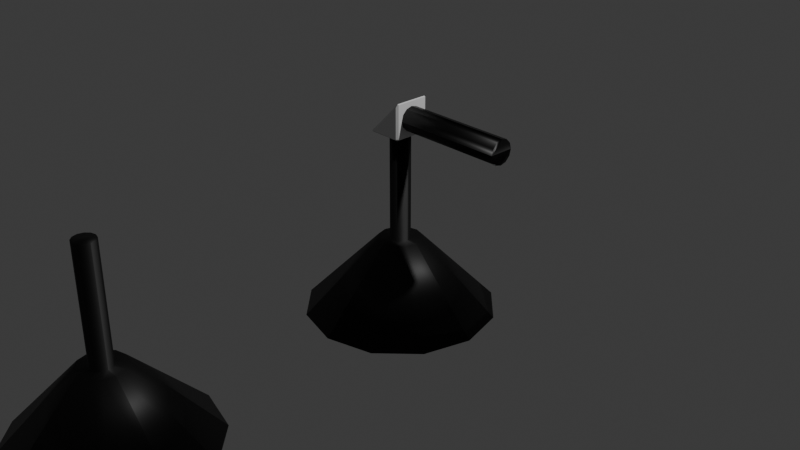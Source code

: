 # Source: lights_.blend  (saved by Blender 4.3.34; exported with 4.5.12 LTS)
import bpy
from mathutils import Matrix  # noqa: F401  (used for matrix-valued properties, if any)

bpy.ops.wm.read_factory_settings(use_empty=True)
scene = bpy.context.scene
scene.name = 'Scene'

# ---- collections
col_collection = bpy.data.collections.new('Collection'); scene.collection.children.link(col_collection)

# ---- materials (node trees are filled in below, after node groups)
mat_material = bpy.data.materials.new('Material')
mat_material.alpha_threshold = 0.0
mat_material.roughness = 0.5
mat_material.line_color = (0.0, 0.0, 0.0, 1.0)
mat_material_001 = bpy.data.materials.new('Material.001')

# ---- material node trees
mat_material.use_nodes = True; mat_material.node_tree.nodes.clear()
_N = mat_material.node_tree.nodes; _L = mat_material.node_tree.links
n0 = _N.new('ShaderNodeOutputMaterial'); n0.name = 'Material Output'; n0.location = (300, 300)
n1 = _N.new('ShaderNodeBsdfPrincipled'); n1.name = 'Principled BSDF'; n1.location = (10, 300)
n1.inputs[0].default_value = (0.0, 0.0, 0.0, 1.0)
n1.inputs[3].default_value = 1.45
_L.new(n1.outputs[0], n0.inputs[0])
n0.is_active_output = True
mat_material_001.use_nodes = True; mat_material_001.node_tree.nodes.clear()
_N = mat_material_001.node_tree.nodes; _L = mat_material_001.node_tree.links
n0 = _N.new('ShaderNodeBsdfPrincipled'); n0.name = 'Principled BSDF'; n0.location = (10, 300)
n1 = _N.new('ShaderNodeOutputMaterial'); n1.name = 'Material Output'; n1.location = (300, 300)
_L.new(n0.outputs[0], n1.inputs[0])
n1.is_active_output = True

# ---- world
world_world = bpy.data.worlds.new('World'); scene.world = world_world
world_world.use_nodes = True; world_world.node_tree.nodes.clear()
_N = world_world.node_tree.nodes; _L = world_world.node_tree.links
n0 = _N.new('ShaderNodeOutputWorld'); n0.name = 'World Output'; n0.location = (300, 300)
n1 = _N.new('ShaderNodeBackground'); n1.name = 'Background'; n1.location = (10, 300)
n1.inputs[0].default_value = (0.05088, 0.05088, 0.05088, 1.0)
_L.new(n1.outputs[0], n0.inputs[0])
n0.is_active_output = True
world_world.color = (0.05088, 0.05088, 0.05088)
world_world.sun_shadow_jitter_overblur = 0.0

# ---- cameras
cam_camera = bpy.data.cameras.new('Camera')
cam_camera.clip_end = 100.0
cam_camera.ortho_scale = 7.314

# ---- lights
light_light = bpy.data.lights.new('Light', 'POINT')
light_light.energy = 1000.0
light_light.shadow_soft_size = 0.1

# ---- meshes
me_cube_001 = bpy.data.meshes.new('Cube.001')
me_cube_001.from_pydata([(-0.5, -0.5, -0.5), (-0.5, -0.5, 0.5), (-0.5, 0.5, -0.5), (-0.5, 0.5, 0.5), (0.5, -0.5, -0.5), (0.5, -0.5, 0.5), (0.5, 0.5, -0.5), (0.5, 0.5, 0.5), (-0.6096, 9.313e-10, -0.6096), (-0.6096, -0.6096, -1.863e-09), (-0.6096, -6.519e-09, 0.6096), (-0.6096, 0.6096, -2.794e-09), (1.583e-08, 0.6096, -0.6096), (-5.588e-09, 0.6096, 0.6096), (0.6096, 0.6096, -2.794e-09), (0.6096, -1.676e-08, -0.6096), (0.6096, -1.863e-09, 0.6096), (0.6096, -0.6096, -2.794e-09), (-1.211e-08, -0.6096, -0.6096), (-9.313e-10, -0.6096, 0.6096), (-0.8395, -1.211e-08, 5.588e-09), (9.313e-09, 0.8395, 4.657e-09), (0.8395, -1.304e-08, 5.588e-09), (-9.313e-09, -0.8395, 4.657e-09), (0.0, -5.588e-09, -0.8395), (-9.313e-10, -1.397e-08, 0.8395), (-1.939, -0.01622, -1.449), (-1.68, -0.9835, -1.449), (-0.004246, -1.951, -1.449), (-0.9715, -1.692, -1.449), (-0.003316, 1.919, -1.449), (0.9639, 1.66, -1.449), (1.672, 0.952, -1.449), (1.931, -0.01529, -1.449), (0.5415, -0.01563, 0.9184), (-0.00365, 0.5295, 0.9184), (0.4685, 0.257, 0.9184), (0.2689, 0.4565, 0.9184), (-0.00322, 2.318, -1.449), (2.33, -0.0152, -1.449), (1.163, 2.005, -1.449), (2.017, 1.151, -1.449), (-0.00365, -0.5611, 0.9184), (0.5415, -0.01589, 0.9184), (0.2689, -0.488, 0.9184), (0.4685, -0.2885, 0.9184), (2.33, -0.01632, -1.449), (-0.00322, -2.349, -1.449), (2.017, -1.183, -1.449), (1.163, -2.037, -1.449), (-0.003912, 0.5295, 0.9184), (-0.5491, -0.01563, 0.9184), (-0.2765, 0.4565, 0.9184), (-0.476, 0.257, 0.9184), (-2.337, -0.0152, -1.449), (-0.004342, 2.318, -1.449), (-2.025, 1.151, -1.449), (-1.171, 2.005, -1.449), (-0.5491, -0.01589, 0.9184), (-0.003912, -0.5611, 0.9184), (-0.476, -0.2885, 0.9184), (-0.2765, -0.488, 0.9184), (-0.004342, -2.349, -1.449), (-2.337, -0.01632, -1.449), (-1.171, -2.037, -1.449), (-2.025, -1.183, -1.449), (-0.003316, -1.951, -1.449), (0.9639, -1.692, -1.449), (1.672, -0.9835, -1.449), (1.931, -0.01622, -1.449), (-0.004246, 1.919, -1.449), (-0.9715, 1.66, -1.449), (-1.68, 0.952, -1.449), (-1.939, -0.01529, -1.449), (0.8031, 0.4502, 0.08433), (0.4621, 0.7911, 0.08433), (0.8031, -0.4817, 0.08433), (0.9279, -0.01598, 0.08433), (-0.8106, 0.4502, 0.08433), (-0.9354, -0.01553, 0.08433), (0.9279, -0.01553, 0.08433), (-0.003557, -0.9474, 0.08433), (0.4621, -0.8226, 0.08433), (-0.4697, -0.8226, 0.08433), (-0.004005, -0.9474, 0.08433), (-0.9354, -0.01598, 0.08433), (-0.8106, -0.4817, 0.08433), (-0.4697, 0.7911, 0.08433), (-0.003557, 0.9159, 0.08433), (-0.004005, 0.9159, 0.08433), (0.216, 0.1111, 0.9184), (0.2499, -0.0157, 0.9184), (0.1231, 0.204, 0.9184), (-0.00372, 0.238, 0.9184), (-0.003842, -0.2695, 0.9184), (-0.1307, -0.2355, 0.9184), (-0.2235, -0.1426, 0.9184), (-0.2575, -0.01582, 0.9184), (0.1231, -0.2355, 0.9184), (-0.00372, -0.2695, 0.9184), (0.216, -0.1426, 0.9184), (0.2499, -0.01582, 0.9184), (-0.1307, 0.204, 0.9184), (-0.003842, 0.238, 0.9184), (-0.2235, 0.1111, 0.9184), (-0.2575, -0.0157, 0.9184), (0.216, 0.1111, 4.451), (0.2499, -0.0157, 4.451), (0.1231, 0.204, 4.451), (-0.00372, 0.238, 4.451), (-0.003842, -0.2695, 4.451), (-0.1307, -0.2355, 4.451), (-0.2235, -0.1426, 4.451), (-0.2575, -0.01582, 4.451), (0.1231, -0.2355, 4.451), (-0.00372, -0.2695, 4.451), (0.216, -0.1426, 4.451), (0.2499, -0.01582, 4.451), (-0.1307, 0.204, 4.451), (-0.003842, 0.238, 4.451), (-0.2235, 0.1111, 4.451), (-0.2575, -0.0157, 4.451)], [], [(0, 9, 20, 8), (9, 1, 10, 20), (20, 10, 3, 11), (8, 20, 11, 2), (2, 11, 21, 12), (11, 3, 13, 21), (21, 13, 7, 14), (12, 21, 14, 6), (6, 14, 22, 15), (14, 7, 16, 22), (22, 16, 5, 17), (15, 22, 17, 4), (4, 17, 23, 18), (17, 5, 19, 23), (23, 19, 1, 9), (18, 23, 9, 0), (2, 12, 24, 8), (12, 6, 15, 24), (24, 15, 4, 18), (8, 24, 18, 0), (7, 13, 25, 16), (13, 3, 10, 25), (25, 10, 1, 19), (16, 25, 19, 5), (38, 40, 31, 30), (63, 58, 51, 54), (28, 29, 83, 84), (47, 42, 59, 62), (34, 36, 90, 91), (39, 34, 43, 46), (34, 39, 41, 36), (36, 41, 40, 37), (37, 40, 38, 35), (62, 59, 61, 64), (64, 61, 60, 65), (65, 60, 58, 63), (42, 47, 49, 44), (44, 49, 48, 45), (45, 48, 46, 43), (50, 55, 57, 52), (52, 57, 56, 53), (53, 56, 54, 51), (55, 50, 35, 38), (54, 56, 72, 73), (63, 54, 73, 26), (41, 39, 33, 32), (65, 63, 26, 27), (57, 55, 70, 71), (47, 62, 28, 66), (62, 64, 29, 28), (48, 49, 67, 68), (55, 38, 30, 70), (39, 46, 69, 33), (40, 41, 32, 31), (56, 57, 71, 72), (46, 48, 68, 69), (64, 65, 27, 29), (49, 47, 66, 67), (79, 78, 87, 89, 88, 75, 74, 80, 77, 76, 82, 81, 84, 83, 86, 85), (27, 26, 85, 86), (72, 71, 87, 78), (31, 32, 74, 75), (29, 27, 86, 83), (70, 30, 88, 89), (69, 68, 76, 77), (30, 31, 75, 88), (33, 69, 77, 80), (73, 72, 78, 79), (71, 70, 89, 87), (26, 73, 79, 85), (32, 33, 80, 74), (68, 67, 82, 76), (66, 28, 84, 81), (67, 66, 81, 82), (104, 105, 121, 120), (53, 51, 105, 104), (60, 61, 95, 96), (50, 52, 102, 103), (59, 42, 99, 94), (44, 45, 100, 98), (58, 60, 96, 97), (36, 37, 92, 90), (35, 50, 103, 93), (52, 53, 104, 102), (61, 59, 94, 95), (45, 43, 101, 100), (42, 44, 98, 99), (43, 34, 91, 101), (51, 58, 97, 105), (37, 35, 93, 92), (107, 106, 108, 109, 119, 118, 120, 121, 113, 112, 111, 110, 115, 114, 116, 117), (96, 95, 111, 112), (93, 103, 119, 109), (97, 96, 112, 113), (101, 91, 107, 117), (99, 98, 114, 115), (105, 97, 113, 121), (98, 100, 116, 114), (91, 90, 106, 107), (94, 99, 115, 110), (100, 101, 117, 116), (90, 92, 108, 106), (103, 102, 118, 119), (92, 93, 109, 108), (102, 104, 120, 118), (95, 94, 110, 111)])
me_cube_001.polygons.foreach_set('use_smooth', [True] * 106)
me_cube_001.polygons.foreach_set('material_index', [1, 1, 1, 1, 1, 1, 1, 1, 1, 1, 1, 1, 1, 1, 1, 1, 1, 1, 1, 1, 1, 1, 1, 1, 0, 0, 0, 0, 0, 0, 0, 0, 0, 0, 0, 0, 0, 0, 0, 0, 0, 0, 0, 0, 0, 0, 0, 0, 0, 0, 0, 0, 0, 0, 0, 0, 0, 0, 0, 0, 0, 0, 0, 0, 0, 0, 0, 0, 0, 0, 0, 0, 0, 0, 0, 0, 0, 0, 0, 0, 0, 0, 0, 0, 0, 0, 0, 0, 0, 0, 0, 0, 0, 0, 0, 0, 0, 0, 0, 0, 0, 0, 0, 0, 0, 0])
_uv = me_cube_001.uv_layers.new(name='UVMap')
_uv.uv.foreach_set('vector', [0.375, 0.0, 0.5, 0.0, 0.5, 0.125, 0.375, 0.125, 0.5, 0.0, 0.625, 0.0, 0.625, 0.125, 0.5, 0.125, 0.5, 0.125, 0.625, 0.125, 0.625, 0.25, 0.5, 0.25, 0.375, 0.125, 0.5, 0.125, 0.5, 0.25, 0.375, 0.25, 0.375, 0.25, 0.5, 0.25, 0.5, 0.375, 0.375, 0.375, 0.5, 0.25, 0.625, 0.25, 0.625, 0.375, 0.5, 0.375, 0.5, 0.375, 0.625, 0.375, 0.625, 0.5, 0.5, 0.5, 0.375, 0.375, 0.5, 0.375, 0.5, 0.5, 0.375, 0.5, 0.375, 0.5, 0.5, 0.5, 0.5, 0.625, 0.375, 0.625, 0.5, 0.5, 0.625, 0.5, 0.625, 0.625, 0.5, 0.625, 0.5, 0.625, 0.625, 0.625, 0.625, 0.75, 0.5, 0.75, 0.375, 0.625, 0.5, 0.625, 0.5, 0.75, 0.375, 0.75, 0.375, 0.75, 0.5, 0.75, 0.5, 0.875, 0.375, 0.875, 0.5, 0.75, 0.625, 0.75, 0.625, 0.875, 0.5, 0.875, 0.5, 0.875, 0.625, 0.875, 0.625, 1.0, 0.5, 1.0, 0.375, 0.875, 0.5, 0.875, 0.5, 1.0, 0.375, 1.0, 0.125, 0.5, 0.25, 0.5, 0.25, 0.625, 0.125, 0.625, 0.25, 0.5, 0.375, 0.5, 0.375, 0.625, 0.25, 0.625, 0.25, 0.625, 0.375, 0.625, 0.375, 0.75, 0.25, 0.75, 0.125, 0.625, 0.25, 0.625, 0.25, 0.75, 0.125, 0.75, 0.625, 0.5, 0.75, 0.5, 0.75, 0.625, 0.625, 0.625, 0.75, 0.5, 0.875, 0.5, 0.875, 0.625, 0.75, 0.625, 0.75, 0.625, 0.875, 0.625, 0.875, 0.75, 0.75, 0.75, 0.625, 0.625, 0.75, 0.625, 0.75, 0.75, 0.625, 0.75, 0.375, 0.375, 0.375, 0.4375, 0.375, 0.4375, 0.375, 0.375, 0.375, 0.125, 0.625, 0.125, 0.625, 0.125, 0.375, 0.125, 0.375, 0.875, 0.375, 1.0, 0.375, 1.0, 0.375, 0.875, 0.375, 0.875, 0.625, 0.875, 0.625, 0.875, 0.375, 0.875, 0.625, 0.625, 0.625, 0.5625, 0.625, 0.5625, 0.625, 0.625, 0.375, 0.625, 0.625, 0.625, 0.625, 0.625, 0.375, 0.625, 0.625, 0.625, 0.375, 0.625, 0.375, 0.5625, 0.625, 0.5625, 0.625, 0.5625, 0.375, 0.5625, 0.375, 0.4375, 0.625, 0.4375, 0.625, 0.4375, 0.375, 0.4375, 0.375, 0.375, 0.625, 0.375, 0.375, 0.875, 0.625, 0.875, 0.625, 1.0, 0.375, 1.0, 0.375, 0.0, 0.625, 0.0, 0.625, 0.06248, 0.375, 0.06248, 0.375, 0.06248, 0.625, 0.06248, 0.625, 0.125, 0.375, 0.125, 0.625, 0.875, 0.375, 0.875, 0.375, 0.8125, 0.625, 0.8125, 0.625, 0.8125, 0.375, 0.8125, 0.375, 0.6875, 0.625, 0.6875, 0.625, 0.6875, 0.375, 0.6875, 0.375, 0.625, 0.625, 0.625, 0.625, 0.375, 0.375, 0.375, 0.375, 0.3125, 0.625, 0.3125, 0.625, 0.3125, 0.375, 0.3125, 0.375, 0.1875, 0.625, 0.1875, 0.625, 0.1875, 0.375, 0.1875, 0.375, 0.125, 0.625, 0.125, 0.375, 0.375, 0.625, 0.375, 0.625, 0.375, 0.375, 0.375, 0.375, 0.125, 0.375, 0.1875, 0.375, 0.1875, 0.375, 0.125, 0.375, 0.125, 0.375, 0.125, 0.375, 0.125, 0.375, 0.125, 0.375, 0.5625, 0.375, 0.625, 0.375, 0.625, 0.375, 0.5625, 0.375, 0.06248, 0.375, 0.125, 0.375, 0.125, 0.375, 0.06248, 0.375, 0.3125, 0.375, 0.375, 0.375, 0.375, 0.375, 0.3125, 0.375, 0.875, 0.375, 0.875, 0.375, 0.875, 0.375, 0.875, 0.375, 0.875, 0.375, 1.0, 0.375, 1.0, 0.375, 0.875, 0.375, 0.6875, 0.375, 0.8125, 0.375, 0.8125, 0.375, 0.6875, 0.375, 0.375, 0.375, 0.375, 0.375, 0.375, 0.375, 0.375, 0.375, 0.625, 0.375, 0.625, 0.375, 0.625, 0.375, 0.625, 0.375, 0.4375, 0.375, 0.5625, 0.375, 0.5625, 0.375, 0.4375, 0.375, 0.1875, 0.375, 0.3125, 0.375, 0.3125, 0.375, 0.1875, 0.375, 0.625, 0.375, 0.6875, 0.375, 0.6875, 0.375, 0.625, 0.375, 0.0, 0.375, 0.06248, 0.375, 0.06248, 0.375, 0.0, 0.375, 0.8125, 0.375, 0.875, 0.375, 0.875, 0.375, 0.8125, 0.125, 0.625, 0.1417, 0.5625, 0.1875, 0.5167, 0.25, 0.5, 0.25, 0.5, 0.3125, 0.5167, 0.3583, 0.5625, 0.375, 0.625, 0.375, 0.625, 0.3583, 0.6875, 0.3125, 0.7333, 0.25, 0.75, 0.25, 0.75, 0.1875, 0.7333, 0.1417, 0.6875, 0.125, 0.625, 0.375, 0.06248, 0.375, 0.125, 0.375, 0.125, 0.375, 0.06248, 0.375, 0.1875, 0.375, 0.3125, 0.375, 0.3125, 0.375, 0.1875, 0.375, 0.4375, 0.375, 0.5625, 0.375, 0.5625, 0.375, 0.4375, 0.375, 0.0, 0.375, 0.06248, 0.375, 0.06248, 0.375, 0.0, 0.375, 0.375, 0.375, 0.375, 0.375, 0.375, 0.375, 0.375, 0.375, 0.625, 0.375, 0.6875, 0.375, 0.6875, 0.375, 0.625, 0.375, 0.375, 0.375, 0.4375, 0.375, 0.4375, 0.375, 0.375, 0.375, 0.625, 0.375, 0.625, 0.375, 0.625, 0.375, 0.625, 0.375, 0.125, 0.375, 0.1875, 0.375, 0.1875, 0.375, 0.125, 0.375, 0.3125, 0.375, 0.375, 0.375, 0.375, 0.375, 0.3125, 0.375, 0.125, 0.375, 0.125, 0.375, 0.125, 0.375, 0.125, 0.375, 0.5625, 0.375, 0.625, 0.375, 0.625, 0.375, 0.5625, 0.375, 0.6875, 0.375, 0.8125, 0.375, 0.8125, 0.375, 0.6875, 0.375, 0.875, 0.375, 0.875, 0.375, 0.875, 0.375, 0.875, 0.375, 0.8125, 0.375, 0.875, 0.375, 0.875, 0.375, 0.8125, 0.625, 0.1875, 0.625, 0.125, 0.625, 0.125, 0.625, 0.1875, 0.625, 0.1875, 0.625, 0.125, 0.625, 0.125, 0.625, 0.1875, 0.625, 0.06248, 0.625, 0.0, 0.625, 0.0, 0.625, 0.06248, 0.625, 0.375, 0.625, 0.3125, 0.625, 0.3125, 0.625, 0.375, 0.625, 0.875, 0.625, 0.875, 0.625, 0.875, 0.625, 0.875, 0.625, 0.8125, 0.625, 0.6875, 0.625, 0.6875, 0.625, 0.8125, 0.625, 0.125, 0.625, 0.06248, 0.625, 0.06248, 0.625, 0.125, 0.625, 0.5625, 0.625, 0.4375, 0.625, 0.4375, 0.625, 0.5625, 0.625, 0.375, 0.625, 0.375, 0.625, 0.375, 0.625, 0.375, 0.625, 0.3125, 0.625, 0.1875, 0.625, 0.1875, 0.625, 0.3125, 0.625, 1.0, 0.625, 0.875, 0.625, 0.875, 0.625, 1.0, 0.625, 0.6875, 0.625, 0.625, 0.625, 0.625, 0.625, 0.6875, 0.625, 0.875, 0.625, 0.8125, 0.625, 0.8125, 0.625, 0.875, 0.625, 0.625, 0.625, 0.625, 0.625, 0.625, 0.625, 0.625, 0.625, 0.125, 0.625, 0.125, 0.625, 0.125, 0.625, 0.125, 0.625, 0.4375, 0.625, 0.375, 0.625, 0.375, 0.625, 0.4375, 0.625, 0.625, 0.6417, 0.5625, 0.6875, 0.5167, 0.75, 0.5, 0.75, 0.5, 0.8125, 0.5167, 0.8583, 0.5625, 0.875, 0.625, 0.875, 0.625, 0.8583, 0.6875, 0.8125, 0.7333, 0.75, 0.75, 0.75, 0.75, 0.6875, 0.7333, 0.6417, 0.6875, 0.625, 0.625, 0.625, 0.06248, 0.625, 0.0, 0.625, 0.0, 0.625, 0.06248, 0.625, 0.375, 0.625, 0.375, 0.625, 0.375, 0.625, 0.375, 0.625, 0.125, 0.625, 0.06248, 0.625, 0.06248, 0.625, 0.125, 0.625, 0.625, 0.625, 0.625, 0.625, 0.625, 0.625, 0.625, 0.625, 0.875, 0.625, 0.8125, 0.625, 0.8125, 0.625, 0.875, 0.625, 0.125, 0.625, 0.125, 0.625, 0.125, 0.625, 0.125, 0.625, 0.8125, 0.625, 0.6875, 0.625, 0.6875, 0.625, 0.8125, 0.625, 0.625, 0.625, 0.5625, 0.625, 0.5625, 0.625, 0.625, 0.625, 0.875, 0.625, 0.875, 0.625, 0.875, 0.625, 0.875, 0.625, 0.6875, 0.625, 0.625, 0.625, 0.625, 0.625, 0.6875, 0.625, 0.5625, 0.625, 0.4375, 0.625, 0.4375, 0.625, 0.5625, 0.625, 0.375, 0.625, 0.3125, 0.625, 0.3125, 0.625, 0.375, 0.625, 0.4375, 0.625, 0.375, 0.625, 0.375, 0.625, 0.4375, 0.625, 0.3125, 0.625, 0.1875, 0.625, 0.1875, 0.625, 0.3125, 0.625, 1.0, 0.625, 0.875, 0.625, 0.875, 0.625, 1.0])
me_cube_001.materials.append(mat_material)
me_cube_001.materials.append(mat_material_001)
me_cube_001.update()
me_cube_002 = bpy.data.meshes.new('Cube.002')
me_cube_002.from_pydata([(-0.5, -0.5, -0.5), (-0.5, -0.5, 0.5), (-0.5, 0.5, -0.5), (-0.5, 0.5, 0.5), (0.5, -0.5, -0.5), (0.5, -0.5, 0.5), (0.5, 0.5, -0.5), (0.5, 0.5, 0.5), (-0.6096, 9.313e-10, -0.6096), (-0.6096, -0.6096, -1.863e-09), (-0.6096, -6.519e-09, 0.6096), (-0.6096, 0.6096, -2.794e-09), (1.583e-08, 0.6096, -0.6096), (-5.588e-09, 0.6096, 0.6096), (0.6096, 0.6096, -2.794e-09), (0.6096, -1.676e-08, -0.6096), (0.6096, -1.863e-09, 0.6096), (0.6096, -0.6096, -2.794e-09), (-1.211e-08, -0.6096, -0.6096), (-9.313e-10, -0.6096, 0.6096), (-0.8395, -1.211e-08, 5.588e-09), (9.313e-09, 0.8395, 4.657e-09), (0.8395, -1.304e-08, 5.588e-09), (-9.313e-09, -0.8395, 4.657e-09), (0.0, -5.588e-09, -0.8395), (-9.313e-10, -1.397e-08, 0.8395), (-1.939, -0.01622, -1.449), (-1.68, -0.9835, -1.449), (-0.004246, -1.951, -1.449), (-0.9715, -1.692, -1.449), (-0.003316, 1.919, -1.449), (0.9639, 1.66, -1.449), (1.672, 0.952, -1.449), (1.931, -0.01529, -1.449), (0.5415, -0.01563, 0.9184), (-0.00365, 0.5295, 0.9184), (0.4685, 0.257, 0.9184), (0.2689, 0.4565, 0.9184), (-0.00322, 2.318, -1.449), (2.33, -0.0152, -1.449), (1.163, 2.005, -1.449), (2.017, 1.151, -1.449), (-0.00365, -0.5611, 0.9184), (0.5415, -0.01589, 0.9184), (0.2689, -0.488, 0.9184), (0.4685, -0.2885, 0.9184), (2.33, -0.01632, -1.449), (-0.00322, -2.349, -1.449), (2.017, -1.183, -1.449), (1.163, -2.037, -1.449), (-0.003912, 0.5295, 0.9184), (-0.5491, -0.01563, 0.9184), (-0.2765, 0.4565, 0.9184), (-0.476, 0.257, 0.9184), (-2.337, -0.0152, -1.449), (-0.004342, 2.318, -1.449), (-2.025, 1.151, -1.449), (-1.171, 2.005, -1.449), (-0.5491, -0.01589, 0.9184), (-0.003912, -0.5611, 0.9184), (-0.476, -0.2885, 0.9184), (-0.2765, -0.488, 0.9184), (-0.004342, -2.349, -1.449), (-2.337, -0.01632, -1.449), (-1.171, -2.037, -1.449), (-2.025, -1.183, -1.449), (-0.003316, -1.951, -1.449), (0.9639, -1.692, -1.449), (1.672, -0.9835, -1.449), (1.931, -0.01622, -1.449), (-0.004246, 1.919, -1.449), (-0.9715, 1.66, -1.449), (-1.68, 0.952, -1.449), (-1.939, -0.01529, -1.449), (0.8031, 0.4502, 0.08433), (0.4621, 0.7911, 0.08433), (0.8031, -0.4817, 0.08433), (0.9279, -0.01598, 0.08433), (-0.8106, 0.4502, 0.08433), (-0.9354, -0.01553, 0.08433), (0.9279, -0.01553, 0.08433), (-0.003557, -0.9474, 0.08433), (0.4621, -0.8226, 0.08433), (-0.4697, -0.8226, 0.08433), (-0.004005, -0.9474, 0.08433), (-0.9354, -0.01598, 0.08433), (-0.8106, -0.4817, 0.08433), (-0.4697, 0.7911, 0.08433), (-0.003557, 0.9159, 0.08433), (-0.004005, 0.9159, 0.08433), (0.216, 0.1111, 0.9184), (0.2499, -0.0157, 0.9184), (0.1231, 0.204, 0.9184), (-0.00372, 0.238, 0.9184), (-0.003842, -0.2695, 0.9184), (-0.1307, -0.2355, 0.9184), (-0.2235, -0.1426, 0.9184), (-0.2575, -0.01582, 0.9184), (0.1231, -0.2355, 0.9184), (-0.00372, -0.2695, 0.9184), (0.216, -0.1426, 0.9184), (0.2499, -0.01582, 0.9184), (-0.1307, 0.204, 0.9184), (-0.003842, 0.238, 0.9184), (-0.2235, 0.1111, 0.9184), (-0.2575, -0.0157, 0.9184), (0.216, 0.1111, 4.451), (0.2499, -0.0157, 4.451), (0.1231, 0.204, 4.451), (-0.00372, 0.238, 4.451), (-0.003842, -0.2695, 4.451), (-0.1307, -0.2355, 4.451), (-0.2235, -0.1426, 4.451), (-0.2575, -0.01582, 4.451), (0.1231, -0.2355, 4.451), (-0.00372, -0.2695, 4.451), (0.216, -0.1426, 4.451), (0.2499, -0.01582, 4.451), (-0.1307, 0.204, 4.451), (-0.003842, 0.238, 4.451), (-0.2235, 0.1111, 4.451), (-0.2575, -0.0157, 4.451), (0.2819, -0.3657, 4.934), (0.2819, -0.06864, 5.315), (0.2819, -0.3259, 5.124), (0.2819, -0.2172, 5.264), (3.105, -0.06864, 5.315), (3.105, -0.3657, 4.934), (3.105, -0.2172, 5.264), (3.105, -0.3259, 5.124), (0.2819, -0.06971, 5.315), (0.2819, 0.2274, 4.934), (0.2819, 0.07884, 5.264), (0.2819, 0.1876, 5.124), (3.105, 0.2274, 4.934), (3.105, -0.06971, 5.315), (3.105, 0.1876, 5.124), (3.105, 0.07884, 5.264), (0.2819, -0.06864, 4.555), (0.2819, -0.3657, 4.935), (0.2819, -0.2172, 4.606), (0.2819, -0.3259, 4.745), (3.105, -0.3657, 4.935), (3.105, -0.06864, 4.555), (3.105, -0.3259, 4.745), (3.105, -0.2172, 4.606), (0.2819, 0.2274, 4.935), (0.2819, -0.06971, 4.555), (0.2819, 0.1876, 4.745), (0.2819, 0.07884, 4.606), (3.105, -0.06971, 4.555), (3.105, 0.2274, 4.935), (3.105, 0.07884, 4.606), (3.105, 0.1876, 4.745)], [], [(0, 9, 20, 8), (9, 1, 10, 20), (20, 10, 3, 11), (8, 20, 11, 2), (2, 11, 21, 12), (11, 3, 13, 21), (21, 13, 7, 14), (12, 21, 14, 6), (6, 14, 22, 15), (14, 7, 16, 22), (22, 16, 5, 17), (15, 22, 17, 4), (4, 17, 23, 18), (17, 5, 19, 23), (23, 19, 1, 9), (18, 23, 9, 0), (2, 12, 24, 8), (12, 6, 15, 24), (24, 15, 4, 18), (8, 24, 18, 0), (7, 13, 25, 16), (13, 3, 10, 25), (25, 10, 1, 19), (16, 25, 19, 5), (38, 40, 31, 30), (63, 58, 51, 54), (28, 29, 83, 84), (47, 42, 59, 62), (34, 36, 90, 91), (39, 34, 43, 46), (34, 39, 41, 36), (36, 41, 40, 37), (37, 40, 38, 35), (62, 59, 61, 64), (64, 61, 60, 65), (65, 60, 58, 63), (42, 47, 49, 44), (44, 49, 48, 45), (45, 48, 46, 43), (50, 55, 57, 52), (52, 57, 56, 53), (53, 56, 54, 51), (55, 50, 35, 38), (54, 56, 72, 73), (63, 54, 73, 26), (41, 39, 33, 32), (65, 63, 26, 27), (57, 55, 70, 71), (47, 62, 28, 66), (62, 64, 29, 28), (48, 49, 67, 68), (55, 38, 30, 70), (39, 46, 69, 33), (40, 41, 32, 31), (56, 57, 71, 72), (46, 48, 68, 69), (64, 65, 27, 29), (49, 47, 66, 67), (79, 78, 87, 89, 88, 75, 74, 80, 77, 76, 82, 81, 84, 83, 86, 85), (27, 26, 85, 86), (72, 71, 87, 78), (31, 32, 74, 75), (29, 27, 86, 83), (70, 30, 88, 89), (69, 68, 76, 77), (30, 31, 75, 88), (33, 69, 77, 80), (73, 72, 78, 79), (71, 70, 89, 87), (26, 73, 79, 85), (32, 33, 80, 74), (68, 67, 82, 76), (66, 28, 84, 81), (67, 66, 81, 82), (104, 105, 121, 120), (53, 51, 105, 104), (60, 61, 95, 96), (50, 52, 102, 103), (59, 42, 99, 94), (44, 45, 100, 98), (58, 60, 96, 97), (36, 37, 92, 90), (35, 50, 103, 93), (52, 53, 104, 102), (61, 59, 94, 95), (45, 43, 101, 100), (42, 44, 98, 99), (43, 34, 91, 101), (51, 58, 97, 105), (37, 35, 93, 92), (107, 106, 108, 109, 119, 118, 120, 121, 113, 112, 111, 110, 115, 114, 116, 117), (96, 95, 111, 112), (93, 103, 119, 109), (97, 96, 112, 113), (101, 91, 107, 117), (99, 98, 114, 115), (105, 97, 113, 121), (98, 100, 116, 114), (91, 90, 106, 107), (94, 99, 115, 110), (100, 101, 117, 116), (90, 92, 108, 106), (103, 102, 118, 119), (92, 93, 109, 108), (102, 104, 120, 118), (95, 94, 110, 111), (139, 142, 127, 122), (147, 150, 143, 138), (150, 152, 153, 151, 134, 136, 137, 135, 126, 128, 129, 127, 142, 144, 145, 143), (123, 126, 135, 130), (131, 134, 151, 146), (122, 127, 129, 124), (124, 129, 128, 125), (125, 128, 126, 123), (134, 131, 133, 136), (136, 133, 132, 137), (137, 132, 130, 135), (150, 147, 149, 152), (152, 149, 148, 153), (153, 148, 146, 151), (142, 139, 141, 144), (144, 141, 140, 145), (145, 140, 138, 143), (130, 132, 133, 131, 146, 148, 149, 147, 138, 140, 141, 139, 122, 124, 125, 123)])
me_cube_002.polygons.foreach_set('use_smooth', [True] * 124)
me_cube_002.polygons.foreach_set('material_index', [1, 1, 1, 1, 1, 1, 1, 1, 1, 1, 1, 1, 1, 1, 1, 1, 1, 1, 1, 1, 1, 1, 1, 1, 0, 0, 0, 0, 0, 0, 0, 0, 0, 0, 0, 0, 0, 0, 0, 0, 0, 0, 0, 0, 0, 0, 0, 0, 0, 0, 0, 0, 0, 0, 0, 0, 0, 0, 0, 0, 0, 0, 0, 0, 0, 0, 0, 0, 0, 0, 0, 0, 0, 0, 0, 0, 0, 0, 0, 0, 0, 0, 0, 0, 0, 0, 0, 0, 0, 0, 0, 0, 0, 0, 0, 0, 0, 0, 0, 0, 0, 0, 0, 0, 0, 0, 0, 0, 0, 0, 0, 0, 0, 0, 0, 0, 0, 0, 0, 0, 0, 0, 0, 0])
_uv = me_cube_002.uv_layers.new(name='UVMap')
_uv.uv.foreach_set('vector', [0.375, 0.0, 0.5, 0.0, 0.5, 0.125, 0.375, 0.125, 0.5, 0.0, 0.625, 0.0, 0.625, 0.125, 0.5, 0.125, 0.5, 0.125, 0.625, 0.125, 0.625, 0.25, 0.5, 0.25, 0.375, 0.125, 0.5, 0.125, 0.5, 0.25, 0.375, 0.25, 0.375, 0.25, 0.5, 0.25, 0.5, 0.375, 0.375, 0.375, 0.5, 0.25, 0.625, 0.25, 0.625, 0.375, 0.5, 0.375, 0.5, 0.375, 0.625, 0.375, 0.625, 0.5, 0.5, 0.5, 0.375, 0.375, 0.5, 0.375, 0.5, 0.5, 0.375, 0.5, 0.375, 0.5, 0.5, 0.5, 0.5, 0.625, 0.375, 0.625, 0.5, 0.5, 0.625, 0.5, 0.625, 0.625, 0.5, 0.625, 0.5, 0.625, 0.625, 0.625, 0.625, 0.75, 0.5, 0.75, 0.375, 0.625, 0.5, 0.625, 0.5, 0.75, 0.375, 0.75, 0.375, 0.75, 0.5, 0.75, 0.5, 0.875, 0.375, 0.875, 0.5, 0.75, 0.625, 0.75, 0.625, 0.875, 0.5, 0.875, 0.5, 0.875, 0.625, 0.875, 0.625, 1.0, 0.5, 1.0, 0.375, 0.875, 0.5, 0.875, 0.5, 1.0, 0.375, 1.0, 0.125, 0.5, 0.25, 0.5, 0.25, 0.625, 0.125, 0.625, 0.25, 0.5, 0.375, 0.5, 0.375, 0.625, 0.25, 0.625, 0.25, 0.625, 0.375, 0.625, 0.375, 0.75, 0.25, 0.75, 0.125, 0.625, 0.25, 0.625, 0.25, 0.75, 0.125, 0.75, 0.625, 0.5, 0.75, 0.5, 0.75, 0.625, 0.625, 0.625, 0.75, 0.5, 0.875, 0.5, 0.875, 0.625, 0.75, 0.625, 0.75, 0.625, 0.875, 0.625, 0.875, 0.75, 0.75, 0.75, 0.625, 0.625, 0.75, 0.625, 0.75, 0.75, 0.625, 0.75, 0.375, 0.375, 0.375, 0.4375, 0.375, 0.4375, 0.375, 0.375, 0.375, 0.125, 0.625, 0.125, 0.625, 0.125, 0.375, 0.125, 0.375, 0.875, 0.375, 1.0, 0.375, 1.0, 0.375, 0.875, 0.375, 0.875, 0.625, 0.875, 0.625, 0.875, 0.375, 0.875, 0.625, 0.625, 0.625, 0.5625, 0.625, 0.5625, 0.625, 0.625, 0.375, 0.625, 0.625, 0.625, 0.625, 0.625, 0.375, 0.625, 0.625, 0.625, 0.375, 0.625, 0.375, 0.5625, 0.625, 0.5625, 0.625, 0.5625, 0.375, 0.5625, 0.375, 0.4375, 0.625, 0.4375, 0.625, 0.4375, 0.375, 0.4375, 0.375, 0.375, 0.625, 0.375, 0.375, 0.875, 0.625, 0.875, 0.625, 1.0, 0.375, 1.0, 0.375, 0.0, 0.625, 0.0, 0.625, 0.06248, 0.375, 0.06248, 0.375, 0.06248, 0.625, 0.06248, 0.625, 0.125, 0.375, 0.125, 0.625, 0.875, 0.375, 0.875, 0.375, 0.8125, 0.625, 0.8125, 0.625, 0.8125, 0.375, 0.8125, 0.375, 0.6875, 0.625, 0.6875, 0.625, 0.6875, 0.375, 0.6875, 0.375, 0.625, 0.625, 0.625, 0.625, 0.375, 0.375, 0.375, 0.375, 0.3125, 0.625, 0.3125, 0.625, 0.3125, 0.375, 0.3125, 0.375, 0.1875, 0.625, 0.1875, 0.625, 0.1875, 0.375, 0.1875, 0.375, 0.125, 0.625, 0.125, 0.375, 0.375, 0.625, 0.375, 0.625, 0.375, 0.375, 0.375, 0.375, 0.125, 0.375, 0.1875, 0.375, 0.1875, 0.375, 0.125, 0.375, 0.125, 0.375, 0.125, 0.375, 0.125, 0.375, 0.125, 0.375, 0.5625, 0.375, 0.625, 0.375, 0.625, 0.375, 0.5625, 0.375, 0.06248, 0.375, 0.125, 0.375, 0.125, 0.375, 0.06248, 0.375, 0.3125, 0.375, 0.375, 0.375, 0.375, 0.375, 0.3125, 0.375, 0.875, 0.375, 0.875, 0.375, 0.875, 0.375, 0.875, 0.375, 0.875, 0.375, 1.0, 0.375, 1.0, 0.375, 0.875, 0.375, 0.6875, 0.375, 0.8125, 0.375, 0.8125, 0.375, 0.6875, 0.375, 0.375, 0.375, 0.375, 0.375, 0.375, 0.375, 0.375, 0.375, 0.625, 0.375, 0.625, 0.375, 0.625, 0.375, 0.625, 0.375, 0.4375, 0.375, 0.5625, 0.375, 0.5625, 0.375, 0.4375, 0.375, 0.1875, 0.375, 0.3125, 0.375, 0.3125, 0.375, 0.1875, 0.375, 0.625, 0.375, 0.6875, 0.375, 0.6875, 0.375, 0.625, 0.375, 0.0, 0.375, 0.06248, 0.375, 0.06248, 0.375, 0.0, 0.375, 0.8125, 0.375, 0.875, 0.375, 0.875, 0.375, 0.8125, 0.125, 0.625, 0.1417, 0.5625, 0.1875, 0.5167, 0.25, 0.5, 0.25, 0.5, 0.3125, 0.5167, 0.3583, 0.5625, 0.375, 0.625, 0.375, 0.625, 0.3583, 0.6875, 0.3125, 0.7333, 0.25, 0.75, 0.25, 0.75, 0.1875, 0.7333, 0.1417, 0.6875, 0.125, 0.625, 0.375, 0.06248, 0.375, 0.125, 0.375, 0.125, 0.375, 0.06248, 0.375, 0.1875, 0.375, 0.3125, 0.375, 0.3125, 0.375, 0.1875, 0.375, 0.4375, 0.375, 0.5625, 0.375, 0.5625, 0.375, 0.4375, 0.375, 0.0, 0.375, 0.06248, 0.375, 0.06248, 0.375, 0.0, 0.375, 0.375, 0.375, 0.375, 0.375, 0.375, 0.375, 0.375, 0.375, 0.625, 0.375, 0.6875, 0.375, 0.6875, 0.375, 0.625, 0.375, 0.375, 0.375, 0.4375, 0.375, 0.4375, 0.375, 0.375, 0.375, 0.625, 0.375, 0.625, 0.375, 0.625, 0.375, 0.625, 0.375, 0.125, 0.375, 0.1875, 0.375, 0.1875, 0.375, 0.125, 0.375, 0.3125, 0.375, 0.375, 0.375, 0.375, 0.375, 0.3125, 0.375, 0.125, 0.375, 0.125, 0.375, 0.125, 0.375, 0.125, 0.375, 0.5625, 0.375, 0.625, 0.375, 0.625, 0.375, 0.5625, 0.375, 0.6875, 0.375, 0.8125, 0.375, 0.8125, 0.375, 0.6875, 0.375, 0.875, 0.375, 0.875, 0.375, 0.875, 0.375, 0.875, 0.375, 0.8125, 0.375, 0.875, 0.375, 0.875, 0.375, 0.8125, 0.625, 0.1875, 0.625, 0.125, 0.625, 0.125, 0.625, 0.1875, 0.625, 0.1875, 0.625, 0.125, 0.625, 0.125, 0.625, 0.1875, 0.625, 0.06248, 0.625, 0.0, 0.625, 0.0, 0.625, 0.06248, 0.625, 0.375, 0.625, 0.3125, 0.625, 0.3125, 0.625, 0.375, 0.625, 0.875, 0.625, 0.875, 0.625, 0.875, 0.625, 0.875, 0.625, 0.8125, 0.625, 0.6875, 0.625, 0.6875, 0.625, 0.8125, 0.625, 0.125, 0.625, 0.06248, 0.625, 0.06248, 0.625, 0.125, 0.625, 0.5625, 0.625, 0.4375, 0.625, 0.4375, 0.625, 0.5625, 0.625, 0.375, 0.625, 0.375, 0.625, 0.375, 0.625, 0.375, 0.625, 0.3125, 0.625, 0.1875, 0.625, 0.1875, 0.625, 0.3125, 0.625, 1.0, 0.625, 0.875, 0.625, 0.875, 0.625, 1.0, 0.625, 0.6875, 0.625, 0.625, 0.625, 0.625, 0.625, 0.6875, 0.625, 0.875, 0.625, 0.8125, 0.625, 0.8125, 0.625, 0.875, 0.625, 0.625, 0.625, 0.625, 0.625, 0.625, 0.625, 0.625, 0.625, 0.125, 0.625, 0.125, 0.625, 0.125, 0.625, 0.125, 0.625, 0.4375, 0.625, 0.375, 0.625, 0.375, 0.625, 0.4375, 0.625, 0.625, 0.6417, 0.5625, 0.6875, 0.5167, 0.75, 0.5, 0.75, 0.5, 0.8125, 0.5167, 0.8583, 0.5625, 0.875, 0.625, 0.875, 0.625, 0.8583, 0.6875, 0.8125, 0.7333, 0.75, 0.75, 0.75, 0.75, 0.6875, 0.7333, 0.6417, 0.6875, 0.625, 0.625, 0.625, 0.06248, 0.625, 0.0, 0.625, 0.0, 0.625, 0.06248, 0.625, 0.375, 0.625, 0.375, 0.625, 0.375, 0.625, 0.375, 0.625, 0.125, 0.625, 0.06248, 0.625, 0.06248, 0.625, 0.125, 0.625, 0.625, 0.625, 0.625, 0.625, 0.625, 0.625, 0.625, 0.625, 0.875, 0.625, 0.8125, 0.625, 0.8125, 0.625, 0.875, 0.625, 0.125, 0.625, 0.125, 0.625, 0.125, 0.625, 0.125, 0.625, 0.8125, 0.625, 0.6875, 0.625, 0.6875, 0.625, 0.8125, 0.625, 0.625, 0.625, 0.5625, 0.625, 0.5625, 0.625, 0.625, 0.625, 0.875, 0.625, 0.875, 0.625, 0.875, 0.625, 0.875, 0.625, 0.6875, 0.625, 0.625, 0.625, 0.625, 0.625, 0.6875, 0.625, 0.5625, 0.625, 0.4375, 0.625, 0.4375, 0.625, 0.5625, 0.625, 0.375, 0.625, 0.3125, 0.625, 0.3125, 0.625, 0.375, 0.625, 0.4375, 0.625, 0.375, 0.625, 0.375, 0.625, 0.4375, 0.625, 0.3125, 0.625, 0.1875, 0.625, 0.1875, 0.625, 0.3125, 0.625, 1.0, 0.625, 0.875, 0.625, 0.875, 0.625, 1.0, 0.375, 0.8752, 0.625, 0.8752, 0.625, 0.8748, 0.375, 0.8748, 0.375, 0.6252, 0.625, 0.6252, 0.625, 0.6248, 0.375, 0.6248, 0.625, 0.6252, 0.6418, 0.5626, 0.6876, 0.5168, 0.7502, 0.5, 0.7498, 0.5, 0.8124, 0.5168, 0.8582, 0.5626, 0.875, 0.6252, 0.875, 0.6248, 0.8582, 0.6874, 0.8124, 0.7332, 0.7498, 0.75, 0.7502, 0.75, 0.6876, 0.7332, 0.6418, 0.6874, 0.625, 0.6248, 0.375, 0.1252, 0.625, 0.1252, 0.625, 0.1248, 0.375, 0.1248, 0.375, 0.3752, 0.625, 0.3752, 0.625, 0.3748, 0.375, 0.3748, 0.375, 0.8748, 0.625, 0.8748, 0.625, 1.0, 0.375, 1.0, 0.375, 0.0, 0.625, 0.0, 0.625, 0.06261, 0.375, 0.06261, 0.375, 0.06261, 0.625, 0.06261, 0.625, 0.1252, 0.375, 0.1252, 0.625, 0.3752, 0.375, 0.3752, 0.375, 0.3126, 0.625, 0.3126, 0.625, 0.3126, 0.375, 0.3126, 0.375, 0.1874, 0.625, 0.1874, 0.625, 0.1874, 0.375, 0.1874, 0.375, 0.1248, 0.625, 0.1248, 0.625, 0.6252, 0.375, 0.6252, 0.375, 0.5626, 0.625, 0.5626, 0.625, 0.5626, 0.375, 0.5626, 0.375, 0.4374, 0.625, 0.4374, 0.625, 0.4374, 0.375, 0.4374, 0.375, 0.3748, 0.625, 0.3748, 0.625, 0.8752, 0.375, 0.8752, 0.375, 0.8126, 0.625, 0.8126, 0.625, 0.8126, 0.375, 0.8126, 0.375, 0.6874, 0.625, 0.6874, 0.625, 0.6874, 0.375, 0.6874, 0.375, 0.6248, 0.625, 0.6248, 0.125, 0.6252, 0.1418, 0.5626, 0.1876, 0.5168, 0.2502, 0.5, 0.2498, 0.5, 0.3124, 0.5168, 0.3582, 0.5626, 0.375, 0.6252, 0.375, 0.6248, 0.3582, 0.6874, 0.3124, 0.7332, 0.2498, 0.75, 0.2502, 0.75, 0.1876, 0.7332, 0.1418, 0.6874, 0.125, 0.6248])
me_cube_002.materials.append(mat_material)
me_cube_002.materials.append(mat_material_001)
me_cube_002.update()
me_cube_003 = bpy.data.meshes.new('Cube.003')
me_cube_003.from_pydata([(-1.0, -1.0, -1.0), (-1.0, -1.0, 1.0), (-0.114, -0.1443, -1.0), (-0.114, -0.1443, 1.0), (1.0, -1.0, -1.0), (1.0, -1.0, 1.0), (1.0, 1.0, -1.0), (1.0, 1.0, 1.0)], [], [(0, 1, 3, 2), (2, 3, 7, 6), (6, 7, 5, 4), (4, 5, 1, 0), (2, 6, 4, 0), (7, 3, 1, 5)])
_uv = me_cube_003.uv_layers.new(name='UVMap')
_uv.uv.foreach_set('vector', [0.375, 0.0, 0.625, 0.0, 0.625, 0.25, 0.375, 0.25, 0.375, 0.25, 0.625, 0.25, 0.625, 0.5, 0.375, 0.5, 0.375, 0.5, 0.625, 0.5, 0.625, 0.75, 0.375, 0.75, 0.375, 0.75, 0.625, 0.75, 0.625, 1.0, 0.375, 1.0, 0.125, 0.5, 0.375, 0.5, 0.375, 0.75, 0.125, 0.75, 0.625, 0.5, 0.875, 0.5, 0.875, 0.75, 0.625, 0.75])
me_cube_003.update()

# ---- objects
ob_light = bpy.data.objects.new('Light', light_light)
ob_camera = bpy.data.objects.new('Camera', cam_camera)
ob_cube_001 = bpy.data.objects.new('Cube.001', me_cube_001)
ob_cube_002 = bpy.data.objects.new('Cube.002', me_cube_002)
ob_cube = bpy.data.objects.new('Cube', me_cube_003)

# ---- transforms, parenting, visibility, modifiers, constraints
ob_light.location = (4.076, 1.005, 5.904)
ob_light.rotation_euler = (0.6503, 0.05522, 1.866)
ob_light.lock_rotations_4d = False
ob_light.empty_display_type = 'ARROWS'
ob_light.color = (0.0, 0.0, 0.0, 0.0)
ob_light.lineart.crease_threshold = 0.0
ob_camera.location = (7.359, -6.926, 4.958)
ob_camera.rotation_euler = (1.109, 0.0, 0.8149)
ob_camera.lock_rotations_4d = False
ob_camera.empty_display_type = 'ARROWS'
ob_camera.color = (0.0, 0.0, 0.0, 0.0)
ob_camera.display_type = 'WIRE'
ob_camera.lineart.crease_threshold = 0.0
ob_cube_001.location = (0.00162, -3.399, -0.5157)
ob_cube_001.scale = (0.4286, 0.4286, 0.3343)
ob_cube_002.location = (0.00162, 0.02355, -0.5157)
ob_cube_002.scale = (0.4286, 0.4286, 0.3343)
ob_cube.location = (-0.0158, 0.0, 1.136)
ob_cube.rotation_euler = (1.571, -0.0, 0.0)
ob_cube.scale = (0.1945, 0.1945, 0.1945)
_m = ob_cube.modifiers.new('Bevel', 'BEVEL')

# ---- collection membership
col_collection.objects.link(ob_light)
col_collection.objects.link(ob_camera)
col_collection.objects.link(ob_cube_001)
col_collection.objects.link(ob_cube_002)
col_collection.objects.link(ob_cube)

# ---- scene / render settings (as saved in the file)
scene.camera = ob_camera
scene.frame_start = 1; scene.frame_end = 250; scene.frame_set(1)
scene.render.engine = 'BLENDER_EEVEE_NEXT'
bpy.context.view_layer.update()
